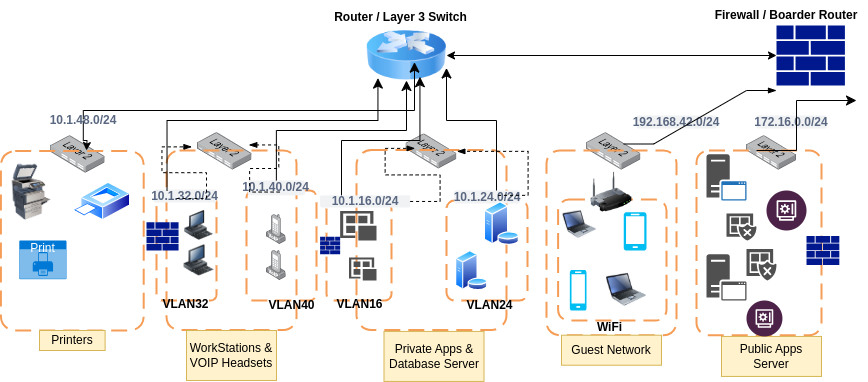

The diagram above was exported from draw.io. Its source (the exported page's mxGraphModel, read from the mxfile embedded in the PNG):
<mxGraphModel dx="1728" dy="449" grid="1" gridSize="10" guides="1" tooltips="1" connect="1" arrows="1" fold="1" page="1" pageScale="1" pageWidth="850" pageHeight="1100" math="0" shadow="0">
  <root>
    <mxCell id="0" />
    <mxCell id="1" parent="0" />
    <mxCell id="nbm-iL0owOvE1ClXrc36-1" value="" style="sketch=0;aspect=fixed;pointerEvents=1;shadow=0;dashed=0;html=1;strokeColor=none;labelPosition=center;verticalLabelPosition=bottom;verticalAlign=top;align=center;fillColor=#00188D;shape=mxgraph.mscae.enterprise.firewall" vertex="1" parent="1">
      <mxGeometry x="750" y="54.9" width="68.41" height="60.2" as="geometry" />
    </mxCell>
    <mxCell id="nbm-iL0owOvE1ClXrc36-2" value="" style="image;html=1;image=img/lib/clip_art/networking/Router_Icon_128x128.png" vertex="1" parent="1">
      <mxGeometry x="340" y="60" width="80" height="50" as="geometry" />
    </mxCell>
    <mxCell id="nbm-iL0owOvE1ClXrc36-4" value="" style="endArrow=classic;startArrow=classic;html=1;rounded=0;entryX=0;entryY=0.5;entryDx=0;entryDy=0;entryPerimeter=0;" edge="1" parent="1" source="nbm-iL0owOvE1ClXrc36-2" target="nbm-iL0owOvE1ClXrc36-1">
      <mxGeometry width="50" height="50" relative="1" as="geometry">
        <mxPoint x="600" y="110" as="sourcePoint" />
        <mxPoint x="650" y="60" as="targetPoint" />
        <Array as="points" />
      </mxGeometry>
    </mxCell>
    <mxCell id="nbm-iL0owOvE1ClXrc36-5" value="" style="image;points=[];aspect=fixed;html=1;align=center;shadow=0;dashed=0;image=img/lib/allied_telesis/switch/Switch_24_port_L2.svg;" vertex="1" parent="1">
      <mxGeometry x="720" y="165.22" width="50" height="34.28" as="geometry" />
    </mxCell>
    <mxCell id="nbm-iL0owOvE1ClXrc36-6" value="" style="image;points=[];aspect=fixed;html=1;align=center;shadow=0;dashed=0;image=img/lib/allied_telesis/switch/Switch_24_port_L2.svg;" vertex="1" parent="1">
      <mxGeometry x="560" y="162.21" width="54.4" height="37.29" as="geometry" />
    </mxCell>
    <mxCell id="nbm-iL0owOvE1ClXrc36-7" value="" style="image;points=[];aspect=fixed;html=1;align=center;shadow=0;dashed=0;image=img/lib/allied_telesis/switch/Switch_24_port_L2.svg;" vertex="1" parent="1">
      <mxGeometry x="379.63" y="163.46" width="50.74" height="34.78" as="geometry" />
    </mxCell>
    <mxCell id="nbm-iL0owOvE1ClXrc36-8" value="" style="image;points=[];aspect=fixed;html=1;align=center;shadow=0;dashed=0;image=img/lib/allied_telesis/switch/Switch_24_port_L2.svg;" vertex="1" parent="1">
      <mxGeometry x="171.10000000000002" y="162.21" width="54.4" height="37.29" as="geometry" />
    </mxCell>
    <mxCell id="nbm-iL0owOvE1ClXrc36-9" value="" style="image;points=[];aspect=fixed;html=1;align=center;shadow=0;dashed=0;image=img/lib/allied_telesis/switch/Switch_24_port_L2.svg;" vertex="1" parent="1">
      <mxGeometry x="24.199999999999996" y="165.22" width="54.4" height="37.29" as="geometry" />
    </mxCell>
    <mxCell id="nbm-iL0owOvE1ClXrc36-10" value="" style="rounded=1;arcSize=10;dashed=1;strokeColor=#F59D56;fillColor=none;gradientColor=none;dashPattern=8 4;strokeWidth=2;" vertex="1" parent="1">
      <mxGeometry x="-25.6" y="180.5" width="142.8" height="179.5" as="geometry" />
    </mxCell>
    <mxCell id="nbm-iL0owOvE1ClXrc36-11" value="" style="rounded=1;arcSize=10;dashed=1;strokeColor=#F59D56;fillColor=none;gradientColor=none;dashPattern=8 4;strokeWidth=2;" vertex="1" parent="1">
      <mxGeometry x="140" y="180" width="130" height="179.5" as="geometry" />
    </mxCell>
    <mxCell id="nbm-iL0owOvE1ClXrc36-13" value="" style="rounded=1;arcSize=10;dashed=1;strokeColor=#F59D56;fillColor=none;gradientColor=none;dashPattern=8 4;strokeWidth=2;" vertex="1" parent="1">
      <mxGeometry x="330" y="179.5" width="150" height="180" as="geometry" />
    </mxCell>
    <mxCell id="nbm-iL0owOvE1ClXrc36-14" value="" style="rounded=1;arcSize=10;dashed=1;strokeColor=#F59D56;fillColor=none;gradientColor=none;dashPattern=8 4;strokeWidth=2;" vertex="1" parent="1">
      <mxGeometry x="520" y="180" width="130" height="184.72" as="geometry" />
    </mxCell>
    <mxCell id="nbm-iL0owOvE1ClXrc36-15" value="" style="rounded=1;arcSize=10;dashed=1;strokeColor=#F59D56;fillColor=none;gradientColor=none;dashPattern=8 4;strokeWidth=2;" vertex="1" parent="1">
      <mxGeometry x="670" y="180" width="125" height="184.72" as="geometry" />
    </mxCell>
    <mxCell id="nbm-iL0owOvE1ClXrc36-17" value="" style="rounded=1;arcSize=10;dashed=1;strokeColor=light-dark(#F59D56,#3333FF);fillColor=none;gradientColor=none;dashPattern=8 4;strokeWidth=2;" vertex="1" parent="1">
      <mxGeometry x="130" y="225.83" width="60" height="104.17" as="geometry" />
    </mxCell>
    <mxCell id="nbm-iL0owOvE1ClXrc36-18" value="" style="rounded=1;arcSize=10;dashed=1;strokeColor=light-dark(#F59D56,#3333FF);fillColor=none;gradientColor=none;dashPattern=8 4;strokeWidth=2;" vertex="1" parent="1">
      <mxGeometry x="220" y="220" width="70" height="110" as="geometry" />
    </mxCell>
    <mxCell id="nbm-iL0owOvE1ClXrc36-19" value="" style="rounded=1;arcSize=10;dashed=1;strokeColor=light-dark(#F59D56,#FF3333);fillColor=none;gradientColor=none;dashPattern=8 4;strokeWidth=2;" vertex="1" parent="1">
      <mxGeometry x="300" y="232.22" width="65" height="97.78" as="geometry" />
    </mxCell>
    <mxCell id="nbm-iL0owOvE1ClXrc36-22" value="" style="rounded=1;arcSize=10;dashed=1;strokeColor=light-dark(#F59D56,#FF3333);fillColor=none;gradientColor=none;dashPattern=8 4;strokeWidth=2;" vertex="1" parent="1">
      <mxGeometry x="420" y="230" width="81.1" height="100" as="geometry" />
    </mxCell>
    <mxCell id="nbm-iL0owOvE1ClXrc36-23" value="" style="rounded=1;arcSize=10;dashed=1;strokeColor=light-dark(#F59D56,#33FF33);fillColor=none;gradientColor=none;dashPattern=8 4;strokeWidth=2;" vertex="1" parent="1">
      <mxGeometry x="531.6" y="229.09" width="108.4" height="120.91" as="geometry" />
    </mxCell>
    <mxCell id="nbm-iL0owOvE1ClXrc36-24" value="" style="image;html=1;image=img/lib/clip_art/networking/Wireless_Router_128x128.png" vertex="1" parent="1">
      <mxGeometry x="560" y="201.82" width="50" height="40" as="geometry" />
    </mxCell>
    <mxCell id="nbm-iL0owOvE1ClXrc36-25" value="" style="image;html=1;image=img/lib/clip_art/computers/Printer_Commercial_128x128.png" vertex="1" parent="1">
      <mxGeometry x="-20" y="193.64" width="50" height="56.36" as="geometry" />
    </mxCell>
    <mxCell id="nbm-iL0owOvE1ClXrc36-26" value="" style="image;aspect=fixed;perimeter=ellipsePerimeter;html=1;align=center;shadow=0;dashed=0;spacingTop=3;image=img/lib/active_directory/printer.svg;" vertex="1" parent="1">
      <mxGeometry x="46.4" y="211.92" width="57.69" height="38.08" as="geometry" />
    </mxCell>
    <mxCell id="nbm-iL0owOvE1ClXrc36-28" value="Print" style="html=1;whiteSpace=wrap;strokeColor=none;fillColor=#0079D6;labelPosition=center;verticalLabelPosition=middle;verticalAlign=top;align=center;fontSize=12;outlineConnect=0;spacingTop=-6;fontColor=#FFFFFF;sketch=0;shape=mxgraph.sitemap.print;" vertex="1" parent="1">
      <mxGeometry x="-7.2" y="270" width="47.2" height="38.69" as="geometry" />
    </mxCell>
    <mxCell id="nbm-iL0owOvE1ClXrc36-29" value="Printers" style="text;html=1;strokeColor=#d6b656;fillColor=#fff2cc;align=center;verticalAlign=middle;whiteSpace=wrap;overflow=hidden;" vertex="1" parent="1">
      <mxGeometry x="13.000000000000002" y="360" width="65.6" height="20" as="geometry" />
    </mxCell>
    <mxCell id="nbm-iL0owOvE1ClXrc36-31" value="" style="edgeStyle=elbowEdgeStyle;elbow=vertical;endArrow=classic;html=1;curved=0;rounded=0;endSize=8;startSize=8;entryX=0.6;entryY=0.633;entryDx=0;entryDy=0;entryPerimeter=0;" edge="1" parent="1" source="nbm-iL0owOvE1ClXrc36-34" target="nbm-iL0owOvE1ClXrc36-2">
      <mxGeometry width="50" height="50" relative="1" as="geometry">
        <mxPoint x="170" y="150" as="sourcePoint" />
        <mxPoint x="370" y="70" as="targetPoint" />
        <Array as="points">
          <mxPoint x="230" y="140" />
        </Array>
      </mxGeometry>
    </mxCell>
    <mxCell id="nbm-iL0owOvE1ClXrc36-39" value="WorkStations &amp;amp; VOIP Headsets" style="text;html=1;strokeColor=#d6b656;fillColor=#fff2cc;align=center;verticalAlign=middle;whiteSpace=wrap;overflow=hidden;" vertex="1" parent="1">
      <mxGeometry x="160" y="360" width="90" height="50" as="geometry" />
    </mxCell>
    <mxCell id="nbm-iL0owOvE1ClXrc36-40" value="Private Apps &amp;amp; Database Server" style="text;html=1;strokeColor=#d6b656;fillColor=#fff2cc;align=center;verticalAlign=middle;whiteSpace=wrap;overflow=hidden;" vertex="1" parent="1">
      <mxGeometry x="357.5" y="360.94000000000005" width="100" height="50" as="geometry" />
    </mxCell>
    <mxCell id="nbm-iL0owOvE1ClXrc36-41" value="Guest Network" style="text;html=1;strokeColor=#d6b656;fillColor=#fff2cc;align=center;verticalAlign=middle;whiteSpace=wrap;overflow=hidden;" vertex="1" parent="1">
      <mxGeometry x="535" y="364.72" width="100" height="30" as="geometry" />
    </mxCell>
    <mxCell id="nbm-iL0owOvE1ClXrc36-42" value="Public Apps Server" style="text;html=1;strokeColor=#d6b656;fillColor=#fff2cc;align=center;verticalAlign=middle;whiteSpace=wrap;overflow=hidden;" vertex="1" parent="1">
      <mxGeometry x="695" y="365.94" width="100" height="40" as="geometry" />
    </mxCell>
    <mxCell id="nbm-iL0owOvE1ClXrc36-43" value="&lt;b&gt;10.1.32.0/24&lt;/b&gt;" style="rounded=1;align=center;fillColor=#F1F2F4;strokeColor=none;html=1;whiteSpace=wrap;fontColor=#596780;fontSize=12" vertex="1" parent="1">
      <mxGeometry x="127.19999999999999" y="219" width="62.8" height="13" as="geometry" />
    </mxCell>
    <mxCell id="nbm-iL0owOvE1ClXrc36-45" value="&lt;b&gt;10.1.40.0/24&lt;/b&gt;" style="rounded=1;align=center;fillColor=#F1F2F4;strokeColor=none;html=1;whiteSpace=wrap;fontColor=#596780;fontSize=12" vertex="1" parent="1">
      <mxGeometry x="221.27" y="210" width="57.2" height="14.85" as="geometry" />
    </mxCell>
    <mxCell id="nbm-iL0owOvE1ClXrc36-46" value="&lt;b&gt;10.1.16.0/24&lt;/b&gt;" style="rounded=1;align=center;fillColor=#F1F2F4;strokeColor=none;html=1;whiteSpace=wrap;fontColor=#596780;fontSize=12" vertex="1" parent="1">
      <mxGeometry x="293.6" y="224.85" width="90" height="12.22" as="geometry" />
    </mxCell>
    <mxCell id="nbm-iL0owOvE1ClXrc36-47" value="&lt;b&gt;10.1.24.0/24&lt;/b&gt;" style="rounded=1;align=center;fillColor=#F1F2F4;strokeColor=none;html=1;whiteSpace=wrap;fontColor=#596780;fontSize=12" vertex="1" parent="1">
      <mxGeometry x="427.75" y="220" width="65.6" height="13" as="geometry" />
    </mxCell>
    <mxCell id="nbm-iL0owOvE1ClXrc36-48" value="&lt;b&gt;192.168.42.0/24&lt;/b&gt;" style="rounded=1;align=center;fillColor=#F1F2F4;strokeColor=none;html=1;whiteSpace=wrap;fontColor=#596780;fontSize=12" vertex="1" parent="1">
      <mxGeometry x="610" y="145" width="80" height="13" as="geometry" />
    </mxCell>
    <mxCell id="nbm-iL0owOvE1ClXrc36-49" value="&lt;b&gt;172.16.0.0/24&lt;/b&gt;" style="rounded=1;align=center;fillColor=#F1F2F4;strokeColor=none;html=1;whiteSpace=wrap;fontColor=#596780;fontSize=12" vertex="1" parent="1">
      <mxGeometry x="730" y="145" width="70" height="13" as="geometry" />
    </mxCell>
    <mxCell id="nbm-iL0owOvE1ClXrc36-50" value="WiFi" style="text;align=center;fontStyle=1;verticalAlign=middle;spacingLeft=3;spacingRight=3;strokeColor=none;rotatable=0;points=[[0,0.5],[1,0.5]];portConstraint=eastwest;html=1;" vertex="1" parent="1">
      <mxGeometry x="560" y="353.5" width="45.6" height="6" as="geometry" />
    </mxCell>
    <mxCell id="nbm-iL0owOvE1ClXrc36-51" value="VLAN32" style="text;align=center;fontStyle=1;verticalAlign=middle;spacingLeft=3;spacingRight=3;strokeColor=none;rotatable=0;points=[[0,0.5],[1,0.5]];portConstraint=eastwest;html=1;" vertex="1" parent="1">
      <mxGeometry x="146.1" y="330.78" width="25" height="6" as="geometry" />
    </mxCell>
    <mxCell id="nbm-iL0owOvE1ClXrc36-52" value="VLAN40" style="text;align=center;fontStyle=1;verticalAlign=middle;spacingLeft=3;spacingRight=3;strokeColor=none;rotatable=0;points=[[0,0.5],[1,0.5]];portConstraint=eastwest;html=1;" vertex="1" parent="1">
      <mxGeometry x="240" y="329.5" width="50" height="10" as="geometry" />
    </mxCell>
    <mxCell id="nbm-iL0owOvE1ClXrc36-53" value="VLAN16" style="text;align=center;fontStyle=1;verticalAlign=middle;spacingLeft=3;spacingRight=3;strokeColor=none;rotatable=0;points=[[0,0.5],[1,0.5]];portConstraint=eastwest;html=1;" vertex="1" parent="1">
      <mxGeometry x="307.5" y="330.78" width="50" height="6" as="geometry" />
    </mxCell>
    <mxCell id="nbm-iL0owOvE1ClXrc36-54" value="VLAN24" style="text;align=center;fontStyle=1;verticalAlign=middle;spacingLeft=3;spacingRight=3;strokeColor=none;rotatable=0;points=[[0,0.5],[1,0.5]];portConstraint=eastwest;html=1;" vertex="1" parent="1">
      <mxGeometry x="440" y="331.5" width="45" height="6" as="geometry" />
    </mxCell>
    <mxCell id="nbm-iL0owOvE1ClXrc36-56" value="" style="sketch=0;aspect=fixed;pointerEvents=1;shadow=0;dashed=0;html=1;strokeColor=none;labelPosition=center;verticalLabelPosition=bottom;verticalAlign=top;align=center;fillColor=#00188D;shape=mxgraph.mscae.enterprise.firewall" vertex="1" parent="1">
      <mxGeometry x="293.59999999999997" y="266.18" width="20.05" height="17.64" as="geometry" />
    </mxCell>
    <mxCell id="nbm-iL0owOvE1ClXrc36-57" value="" style="sketch=0;aspect=fixed;pointerEvents=1;shadow=0;dashed=0;html=1;strokeColor=none;labelPosition=center;verticalLabelPosition=bottom;verticalAlign=top;align=center;fillColor=#00188D;shape=mxgraph.mscae.enterprise.firewall" vertex="1" parent="1">
      <mxGeometry x="120" y="251.8" width="32.05" height="28.2" as="geometry" />
    </mxCell>
    <mxCell id="nbm-iL0owOvE1ClXrc36-58" value="" style="sketch=0;aspect=fixed;pointerEvents=1;shadow=0;dashed=0;html=1;strokeColor=none;labelPosition=center;verticalLabelPosition=bottom;verticalAlign=top;align=center;fillColor=#00188D;shape=mxgraph.mscae.enterprise.firewall" vertex="1" parent="1">
      <mxGeometry x="780" y="265.55" width="32.83" height="28.89" as="geometry" />
    </mxCell>
    <mxCell id="nbm-iL0owOvE1ClXrc36-59" value="" style="image;html=1;image=img/lib/clip_art/computers/Workstation_128x128.png" vertex="1" parent="1">
      <mxGeometry x="157.5" y="274.32" width="30" height="31.56" as="geometry" />
    </mxCell>
    <mxCell id="nbm-iL0owOvE1ClXrc36-60" value="" style="image;html=1;image=img/lib/clip_art/computers/Workstation_128x128.png" vertex="1" parent="1">
      <mxGeometry x="155" y="240.11" width="35" height="29.89" as="geometry" />
    </mxCell>
    <mxCell id="nbm-iL0owOvE1ClXrc36-61" value="" style="image;points=[];aspect=fixed;html=1;align=center;shadow=0;dashed=0;image=img/lib/allied_telesis/computer_and_terminals/VOIP_IP_phone.svg;" vertex="1" parent="1">
      <mxGeometry x="240" y="280" width="19.74" height="30" as="geometry" />
    </mxCell>
    <mxCell id="nbm-iL0owOvE1ClXrc36-62" value="" style="image;points=[];aspect=fixed;html=1;align=center;shadow=0;dashed=0;image=img/lib/allied_telesis/computer_and_terminals/VOIP_IP_phone.svg;" vertex="1" parent="1">
      <mxGeometry x="240" y="244.06" width="19.74" height="30" as="geometry" />
    </mxCell>
    <mxCell id="nbm-iL0owOvE1ClXrc36-63" value="" style="sketch=0;pointerEvents=1;shadow=0;dashed=0;html=1;strokeColor=none;labelPosition=center;verticalLabelPosition=bottom;verticalAlign=top;align=center;fillColor=#505050;shape=mxgraph.mscae.intune.apps" vertex="1" parent="1">
      <mxGeometry x="322.5" y="287.11" width="27.5" height="22.89" as="geometry" />
    </mxCell>
    <mxCell id="nbm-iL0owOvE1ClXrc36-64" value="" style="sketch=0;pointerEvents=1;shadow=0;dashed=0;html=1;strokeColor=none;labelPosition=center;verticalLabelPosition=bottom;verticalAlign=top;align=center;fillColor=#505050;shape=mxgraph.mscae.intune.apps" vertex="1" parent="1">
      <mxGeometry x="313.65" y="240.44" width="36.35" height="29.56" as="geometry" />
    </mxCell>
    <mxCell id="nbm-iL0owOvE1ClXrc36-65" value="" style="image;aspect=fixed;perimeter=ellipsePerimeter;html=1;align=center;shadow=0;dashed=0;spacingTop=3;image=img/lib/active_directory/database_server.svg;" vertex="1" parent="1">
      <mxGeometry x="428.79999999999995" y="280" width="32.8" height="40" as="geometry" />
    </mxCell>
    <mxCell id="nbm-iL0owOvE1ClXrc36-66" value="" style="image;aspect=fixed;perimeter=ellipsePerimeter;html=1;align=center;shadow=0;dashed=0;spacingTop=3;image=img/lib/active_directory/database_server.svg;" vertex="1" parent="1">
      <mxGeometry x="457.42" y="231" width="35.93" height="43.82" as="geometry" />
    </mxCell>
    <mxCell id="nbm-iL0owOvE1ClXrc36-67" value="" style="image;html=1;image=img/lib/clip_art/computers/Laptop_128x128.png" vertex="1" parent="1">
      <mxGeometry x="580" y="298.44" width="40" height="41.56" as="geometry" />
    </mxCell>
    <mxCell id="nbm-iL0owOvE1ClXrc36-68" value="" style="image;html=1;image=img/lib/clip_art/computers/Laptop_128x128.png" vertex="1" parent="1">
      <mxGeometry x="536.6" y="237.91" width="33.4" height="32.09" as="geometry" />
    </mxCell>
    <mxCell id="nbm-iL0owOvE1ClXrc36-69" value="" style="verticalLabelPosition=bottom;html=1;verticalAlign=top;align=center;strokeColor=none;fillColor=#00BEF2;shape=mxgraph.azure.mobile;pointerEvents=1;" vertex="1" parent="1">
      <mxGeometry x="597.2" y="241.82" width="22.8" height="38.18" as="geometry" />
    </mxCell>
    <mxCell id="nbm-iL0owOvE1ClXrc36-70" value="" style="verticalLabelPosition=bottom;html=1;verticalAlign=top;align=center;strokeColor=none;fillColor=#00BEF2;shape=mxgraph.azure.mobile;pointerEvents=1;" vertex="1" parent="1">
      <mxGeometry x="543.3" y="299.5" width="16.7" height="40.5" as="geometry" />
    </mxCell>
    <mxCell id="nbm-iL0owOvE1ClXrc36-71" value="" style="sketch=0;pointerEvents=1;shadow=0;dashed=0;html=1;strokeColor=none;fillColor=#505050;labelPosition=center;verticalLabelPosition=bottom;verticalAlign=top;outlineConnect=0;align=center;shape=mxgraph.office.servers.application_server;" vertex="1" parent="1">
      <mxGeometry x="680" y="283.82" width="40" height="46.18" as="geometry" />
    </mxCell>
    <mxCell id="nbm-iL0owOvE1ClXrc36-72" value="" style="sketch=0;pointerEvents=1;shadow=0;dashed=0;html=1;strokeColor=none;fillColor=#505050;labelPosition=center;verticalLabelPosition=bottom;verticalAlign=top;outlineConnect=0;align=center;shape=mxgraph.office.servers.application_server_blue;" vertex="1" parent="1">
      <mxGeometry x="680" y="183.64" width="40" height="46.36" as="geometry" />
    </mxCell>
    <mxCell id="nbm-iL0owOvE1ClXrc36-73" value="" style="sketch=0;pointerEvents=1;shadow=0;dashed=0;html=1;strokeColor=none;labelPosition=center;verticalLabelPosition=bottom;verticalAlign=top;align=center;fillColor=#505050;shape=mxgraph.mscae.intune.noncompliant_apps" vertex="1" parent="1">
      <mxGeometry x="720" y="278.44" width="30" height="31.56" as="geometry" />
    </mxCell>
    <mxCell id="nbm-iL0owOvE1ClXrc36-74" value="" style="sketch=0;pointerEvents=1;shadow=0;dashed=0;html=1;strokeColor=none;labelPosition=center;verticalLabelPosition=bottom;verticalAlign=top;align=center;fillColor=#505050;shape=mxgraph.mscae.intune.noncompliant_apps" vertex="1" parent="1">
      <mxGeometry x="700" y="243.03" width="30" height="26.97" as="geometry" />
    </mxCell>
    <mxCell id="nbm-iL0owOvE1ClXrc36-75" value="" style="verticalLabelPosition=bottom;aspect=fixed;html=1;shape=mxgraph.salesforce.financial_services2;" vertex="1" parent="1">
      <mxGeometry x="720" y="330" width="35.94" height="35.94" as="geometry" />
    </mxCell>
    <mxCell id="nbm-iL0owOvE1ClXrc36-76" value="" style="verticalLabelPosition=bottom;aspect=fixed;html=1;shape=mxgraph.salesforce.financial_services2;" vertex="1" parent="1">
      <mxGeometry x="740" y="220" width="40" height="40" as="geometry" />
    </mxCell>
    <mxCell id="nbm-iL0owOvE1ClXrc36-82" value="" style="edgeStyle=orthogonalEdgeStyle;rounded=0;orthogonalLoop=1;jettySize=auto;html=1;" edge="1" parent="1" source="nbm-iL0owOvE1ClXrc36-34">
      <mxGeometry relative="1" as="geometry">
        <mxPoint x="60" y="180" as="targetPoint" />
      </mxGeometry>
    </mxCell>
    <mxCell id="nbm-iL0owOvE1ClXrc36-34" value="&lt;b&gt;10.1.48.0/24&lt;/b&gt;" style="rounded=1;align=center;fillColor=#F1F2F4;strokeColor=none;html=1;whiteSpace=wrap;fontColor=#596780;fontSize=12" vertex="1" parent="1">
      <mxGeometry x="30" y="149" width="53.6" height="1" as="geometry" />
    </mxCell>
    <mxCell id="nbm-iL0owOvE1ClXrc36-86" value="" style="edgeStyle=entityRelationEdgeStyle;fontSize=12;html=1;endArrow=blockThin;endFill=1;startArrow=none;rounded=0;startFill=0;dashed=1;entryX=0.048;entryY=0.19;entryDx=0;entryDy=0;entryPerimeter=0;exitX=0.363;exitY=0.692;exitDx=0;exitDy=0;exitPerimeter=0;" edge="1" parent="1" source="nbm-iL0owOvE1ClXrc36-43">
      <mxGeometry width="60" height="60" relative="1" as="geometry">
        <mxPoint x="151.74" y="237.07" as="sourcePoint" />
        <mxPoint x="165.45119999999974" y="176.36509999999998" as="targetPoint" />
      </mxGeometry>
    </mxCell>
    <mxCell id="nbm-iL0owOvE1ClXrc36-87" value="" style="edgeStyle=entityRelationEdgeStyle;fontSize=12;html=1;endArrow=blockThin;endFill=1;startArrow=none;rounded=0;startFill=0;dashed=1;entryX=0.941;entryY=0.328;entryDx=0;entryDy=0;entryPerimeter=0;exitX=0.557;exitY=0.778;exitDx=0;exitDy=0;exitPerimeter=0;" edge="1" parent="1" source="nbm-iL0owOvE1ClXrc36-45" target="nbm-iL0owOvE1ClXrc36-8">
      <mxGeometry width="60" height="60" relative="1" as="geometry">
        <mxPoint x="225" y="231" as="sourcePoint" />
        <mxPoint x="285" y="171" as="targetPoint" />
        <Array as="points">
          <mxPoint x="260" y="200" />
          <mxPoint x="250" y="198" />
          <mxPoint x="229" y="180" />
        </Array>
      </mxGeometry>
    </mxCell>
    <mxCell id="nbm-iL0owOvE1ClXrc36-91" value="" style="edgeStyle=elbowEdgeStyle;elbow=vertical;endArrow=classic;html=1;curved=0;rounded=0;endSize=8;startSize=8;exitX=0.004;exitY=0.224;exitDx=0;exitDy=0;exitPerimeter=0;entryX=0.143;entryY=0.952;entryDx=0;entryDy=0;entryPerimeter=0;" edge="1" parent="1" source="nbm-iL0owOvE1ClXrc36-11" target="nbm-iL0owOvE1ClXrc36-2">
      <mxGeometry width="50" height="50" relative="1" as="geometry">
        <mxPoint x="146" y="200" as="sourcePoint" />
        <mxPoint x="349" y="120" as="targetPoint" />
        <Array as="points">
          <mxPoint x="240" y="150" />
        </Array>
      </mxGeometry>
    </mxCell>
    <mxCell id="nbm-iL0owOvE1ClXrc36-93" value="" style="edgeStyle=elbowEdgeStyle;elbow=vertical;endArrow=classic;html=1;curved=0;rounded=0;endSize=8;startSize=8;" edge="1" parent="1" source="nbm-iL0owOvE1ClXrc36-45" target="nbm-iL0owOvE1ClXrc36-2">
      <mxGeometry width="50" height="50" relative="1" as="geometry">
        <mxPoint x="250" y="202.51" as="sourcePoint" />
        <mxPoint x="373" y="120" as="targetPoint" />
      </mxGeometry>
    </mxCell>
    <mxCell id="nbm-iL0owOvE1ClXrc36-94" value="" style="edgeStyle=elbowEdgeStyle;elbow=vertical;endArrow=classic;html=1;curved=0;rounded=0;endSize=8;startSize=8;entryX=0.668;entryY=0.925;entryDx=0;entryDy=0;entryPerimeter=0;" edge="1" parent="1" target="nbm-iL0owOvE1ClXrc36-2">
      <mxGeometry width="50" height="50" relative="1" as="geometry">
        <mxPoint x="315" y="224.85" as="sourcePoint" />
        <mxPoint x="366" y="132" as="targetPoint" />
        <Array as="points">
          <mxPoint x="340" y="170" />
        </Array>
      </mxGeometry>
    </mxCell>
    <mxCell id="nbm-iL0owOvE1ClXrc36-95" value="" style="edgeStyle=elbowEdgeStyle;elbow=vertical;endArrow=classic;html=1;curved=0;rounded=0;endSize=8;startSize=8;entryX=1;entryY=0.75;entryDx=0;entryDy=0;" edge="1" parent="1" target="nbm-iL0owOvE1ClXrc36-2">
      <mxGeometry width="50" height="50" relative="1" as="geometry">
        <mxPoint x="470" y="220" as="sourcePoint" />
        <mxPoint x="520" y="170" as="targetPoint" />
        <Array as="points">
          <mxPoint x="430" y="150" />
        </Array>
      </mxGeometry>
    </mxCell>
    <mxCell id="nbm-iL0owOvE1ClXrc36-96" value="" style="edgeStyle=entityRelationEdgeStyle;fontSize=12;html=1;endArrow=blockThin;endFill=1;startArrow=none;rounded=0;startFill=0;dashed=1;entryX=0.391;entryY=-0.009;entryDx=0;entryDy=0;entryPerimeter=0;" edge="1" parent="1" source="nbm-iL0owOvE1ClXrc36-46" target="nbm-iL0owOvE1ClXrc36-13">
      <mxGeometry width="60" height="60" relative="1" as="geometry">
        <mxPoint x="340" y="236.82" as="sourcePoint" />
        <mxPoint x="400" y="176.82" as="targetPoint" />
        <Array as="points">
          <mxPoint x="410" y="220" />
          <mxPoint x="410" y="220" />
          <mxPoint x="380" y="170" />
        </Array>
      </mxGeometry>
    </mxCell>
    <mxCell id="nbm-iL0owOvE1ClXrc36-97" value="" style="edgeStyle=entityRelationEdgeStyle;fontSize=12;html=1;endArrow=blockThin;endFill=1;startArrow=none;rounded=0;startFill=0;dashed=1;" edge="1" parent="1" target="nbm-iL0owOvE1ClXrc36-7">
      <mxGeometry width="60" height="60" relative="1" as="geometry">
        <mxPoint x="471.6" y="224.85" as="sourcePoint" />
        <mxPoint x="531.6" y="164.85" as="targetPoint" />
      </mxGeometry>
    </mxCell>
    <mxCell id="nbm-iL0owOvE1ClXrc36-99" value="" style="edgeStyle=entityRelationEdgeStyle;fontSize=12;html=1;endArrow=blockThin;endFill=1;startArrow=none;rounded=0;startFill=0;" edge="1" parent="1">
      <mxGeometry width="60" height="60" relative="1" as="geometry">
        <mxPoint x="597.2" y="173.5" as="sourcePoint" />
        <mxPoint x="750" y="120" as="targetPoint" />
        <Array as="points">
          <mxPoint x="650" y="174" />
          <mxPoint x="627.2" y="143.5" />
        </Array>
      </mxGeometry>
    </mxCell>
    <mxCell id="nbm-iL0owOvE1ClXrc36-100" value="" style="edgeStyle=elbowEdgeStyle;elbow=horizontal;endArrow=classic;html=1;curved=0;rounded=0;endSize=8;startSize=8;" edge="1" parent="1">
      <mxGeometry width="50" height="50" relative="1" as="geometry">
        <mxPoint x="730" y="180" as="sourcePoint" />
        <mxPoint x="830" y="130" as="targetPoint" />
        <Array as="points">
          <mxPoint x="770" y="150" />
        </Array>
      </mxGeometry>
    </mxCell>
    <mxCell id="nbm-iL0owOvE1ClXrc36-102" value="Router / Layer 3 Switch" style="text;align=center;fontStyle=1;verticalAlign=middle;spacingLeft=3;spacingRight=3;strokeColor=none;rotatable=0;points=[[0,0.5],[1,0.5]];portConstraint=eastwest;html=1;" vertex="1" parent="1">
      <mxGeometry x="300" y="34" width="148.4" height="26" as="geometry" />
    </mxCell>
    <mxCell id="nbm-iL0owOvE1ClXrc36-104" value="&lt;b&gt;Firewall / Boarder Router&lt;/b&gt;" style="text;html=1;strokeColor=none;fillColor=none;align=center;verticalAlign=middle;whiteSpace=wrap;rounded=0;" vertex="1" parent="1">
      <mxGeometry x="680" y="30" width="160" height="30" as="geometry" />
    </mxCell>
  </root>
</mxGraphModel>